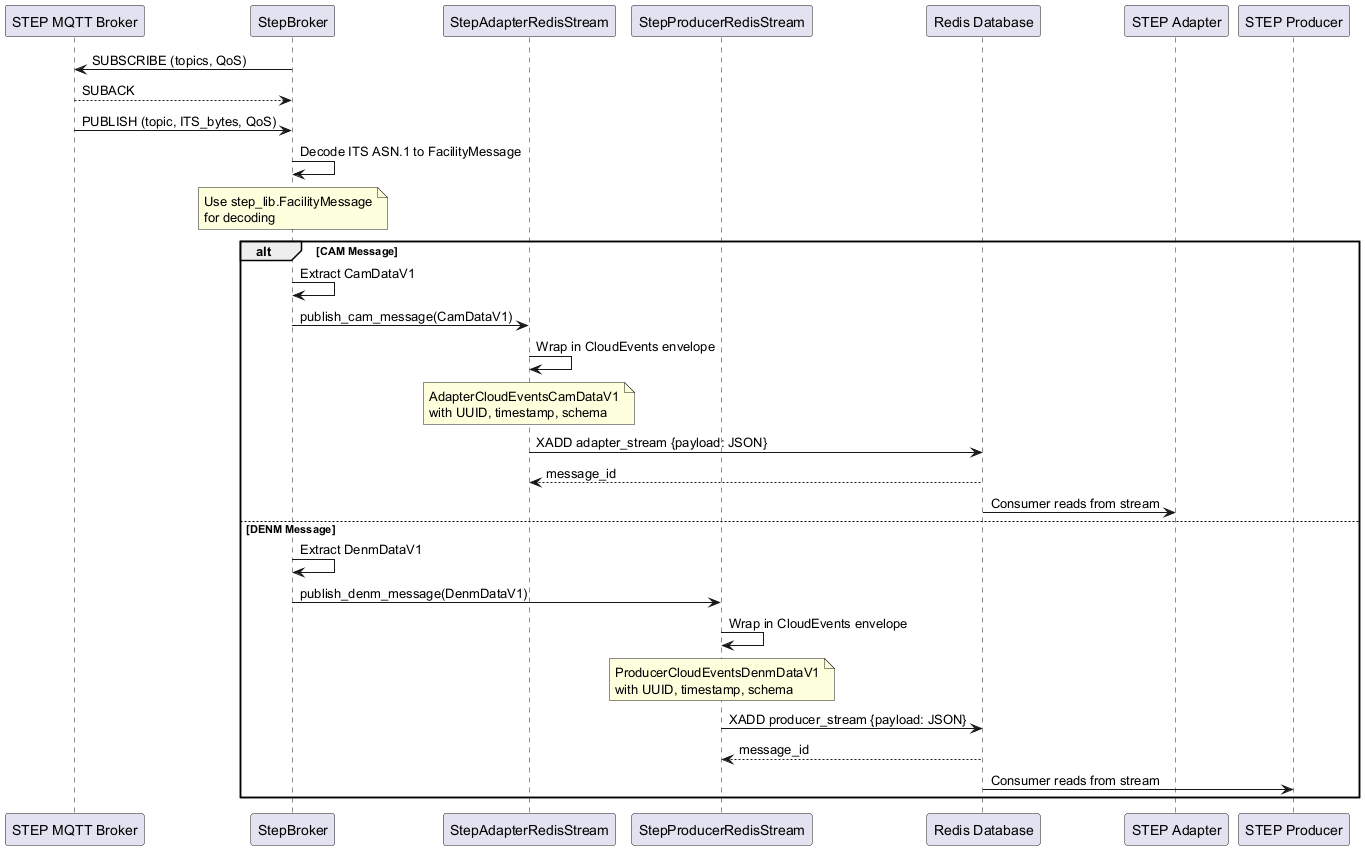

The diagram above was rendered by PlantUML. Its source (embedded in the PNG):
@startuml

participant "STEP MQTT Broker" as MQTT
participant "StepBroker" as Gateway
participant "StepAdapterRedisStream" as AdapterStream
participant "StepProducerRedisStream" as ProducerStream
participant "Redis Database" as RedisDB
participant "STEP Adapter" as Adapter
participant "STEP Producer" as Producer

Gateway -> MQTT : SUBSCRIBE (topics, QoS)
MQTT --> Gateway : SUBACK

MQTT -> Gateway : PUBLISH (topic, ITS_bytes, QoS)

Gateway -> Gateway : Decode ITS ASN.1 to FacilityMessage
note over Gateway
   Use step_lib.FacilityMessage
   for decoding
end note

alt CAM Message
   Gateway -> Gateway : Extract CamDataV1
   Gateway -> AdapterStream : publish_cam_message(CamDataV1)
   AdapterStream -> AdapterStream : Wrap in CloudEvents envelope
   note over AdapterStream
      AdapterCloudEventsCamDataV1
      with UUID, timestamp, schema
   end note
   AdapterStream -> RedisDB : XADD adapter_stream {payload: JSON}
   RedisDB --> AdapterStream : message_id

   RedisDB -> Adapter : Consumer reads from stream
else DENM Message
   Gateway -> Gateway : Extract DenmDataV1
   Gateway -> ProducerStream : publish_denm_message(DenmDataV1)
   ProducerStream -> ProducerStream : Wrap in CloudEvents envelope
   note over ProducerStream
      ProducerCloudEventsDenmDataV1
      with UUID, timestamp, schema
   end note
   ProducerStream -> RedisDB : XADD producer_stream {payload: JSON}
   RedisDB --> ProducerStream : message_id

   RedisDB -> Producer : Consumer reads from stream
end

@enduml